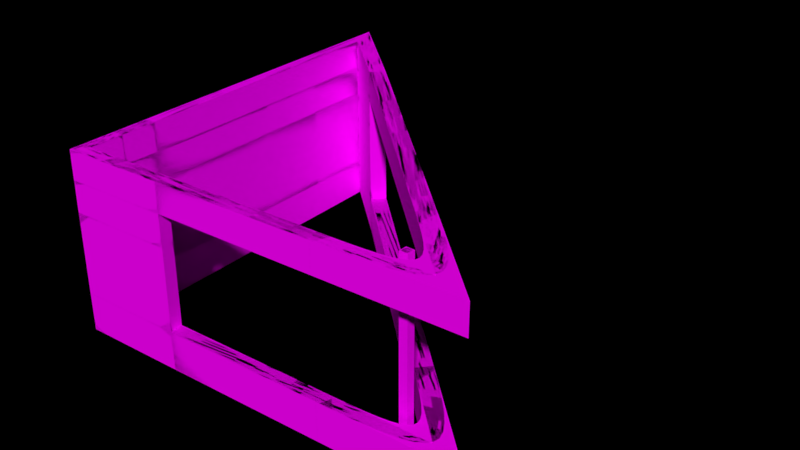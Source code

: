 # Source: diner2.blend  (saved by Blender 2.78.0; exported with 4.5.12 LTS)
import bpy
from mathutils import Matrix  # noqa: F401  (used for matrix-valued properties, if any)

bpy.ops.wm.read_factory_settings(use_empty=True)
scene = bpy.context.scene
scene.name = 'Scene'

# ---- collections
col_collection_1 = bpy.data.collections.new('Collection 1'); scene.collection.children.link(col_collection_1)
col_collection_1.hide_render = True
col_collection_1.hide_viewport = True
col_collection_2 = bpy.data.collections.new('Collection 2'); scene.collection.children.link(col_collection_2)

# ---- images (referenced by path relative to the original .blend; pixels are not part of the script)
import os
ASSET_DIR = os.environ.get("B2B_ASSET_DIR", "")  # directory of the original .blend (textures are referenced by path, not embedded)
HERE = os.path.dirname(os.path.abspath(__file__))  # packed textures are extracted next to this script under _unpacked/

def load_image(name, relpath, width, height, colorspace="sRGB"):
    """Load a texture the original file referenced (path relative to the .blend, or extracted next to this script)."""
    p = next((c for c in (os.path.join(HERE, relpath), os.path.join(ASSET_DIR, relpath)) if relpath and os.path.exists(c)), "")
    if p:
        img = bpy.data.images.load(p, check_existing=True)
        img.name = name
    else:  # same state as the original file: an image datablock whose file is absent (Cycles renders it pink)
        img = bpy.data.images.new(name, width, height)
        img.source = "FILE"
        img.filepath = "//" + (relpath or name)
    img.colorspace_settings.name = colorspace
    return img
img_test = load_image('test', 'normalmapTestBlender.png', 1024, 1024, 'sRGB')

# ---- materials (node trees are filled in below, after node groups)
mat_diffuse = bpy.data.materials.new('Diffuse')
mat_diffuse.alpha_threshold = 0.0
mat_diffuse.use_transparent_shadow = False
mat_diffuse.roughness = 0.5

# ---- node groups
ng_auto_smooth = bpy.data.node_groups.new('Auto Smooth', 'GeometryNodeTree')
_s = ng_auto_smooth.interface.new_socket(name='Geometry', in_out='OUTPUT', socket_type='NodeSocketGeometry')
_s = ng_auto_smooth.interface.new_socket(name='Geometry', in_out='INPUT', socket_type='NodeSocketGeometry')
_s = ng_auto_smooth.interface.new_socket(name='Angle', in_out='INPUT', socket_type='NodeSocketFloat')
_s.subtype = 'ANGLE'
_s.min_value = 0.0
_s.max_value = 3.142
ng_auto_smooth.is_modifier = True
_N = ng_auto_smooth.nodes; _L = ng_auto_smooth.links
n0 = _N.new('NodeGroupOutput'); n0.name = 'Group Output'; n0.location = (480, -100)
n1 = _N.new('NodeGroupInput'); n1.name = 'Group Input'; n1.location = (-420, -300)
n2 = _N.new('NodeGroupInput'); n2.name = 'Group Input.001'; n2.location = (-60, -100)
n3 = _N.new('GeometryNodeSetShadeSmooth'); n3.name = 'Set Shade Smooth'; n3.location = (120, -100)
n3.domain = 'EDGE'
n4 = _N.new('GeometryNodeSetShadeSmooth'); n4.name = 'Set Shade Smooth.001'; n4.location = (300, -100)
n5 = _N.new('GeometryNodeInputMeshEdgeAngle'); n5.name = 'Edge Angle'; n5.location = (-420, -220)
n6 = _N.new('GeometryNodeInputEdgeSmooth'); n6.name = 'Is Edge Smooth'; n6.location = (-60, -160)
n7 = _N.new('GeometryNodeInputShadeSmooth'); n7.name = 'Is Face Smooth'; n7.location = (-240, -340)
n8 = _N.new('FunctionNodeBooleanMath'); n8.name = 'Boolean Math'; n8.location = (-60, -220)
n9 = _N.new('FunctionNodeCompare'); n9.name = 'Compare'; n9.location = (-240, -180)
n9.operation = 'LESS_EQUAL'
_L.new(n5.outputs[0], n9.inputs[0])
_L.new(n4.outputs[0], n0.inputs[0])
_L.new(n1.outputs[1], n9.inputs[1])
_L.new(n9.outputs[0], n8.inputs[0])
_L.new(n7.outputs[0], n8.inputs[1])
_L.new(n2.outputs[0], n3.inputs[0])
_L.new(n6.outputs[0], n3.inputs[1])
_L.new(n3.outputs[0], n4.inputs[0])
_L.new(n8.outputs[0], n3.inputs[2])
n0.is_active_output = True

# ---- material node trees
mat_diffuse.use_nodes = True; mat_diffuse.node_tree.nodes.clear()
_N = mat_diffuse.node_tree.nodes; _L = mat_diffuse.node_tree.links
n0 = _N.new('ShaderNodeOutputMaterial'); n0.name = 'Material Output'; n0.location = (300, 300)
n1 = _N.new('ShaderNodeBsdfDiffuse'); n1.name = 'Diffuse BSDF'; n1.location = (10, 300)
n2 = _N.new('ShaderNodeTexImage'); n2.name = 'Image Texture'; n2.location = (-219, 359)
n2.width = 140
n2.image = img_test
_L.new(n1.outputs[0], n0.inputs[0])
_L.new(n2.outputs[0], n1.inputs[0])
n0.is_active_output = True

# ---- world
world_world = bpy.data.worlds.new('World'); scene.world = world_world
world_world.use_nodes = True; world_world.node_tree.nodes.clear()
_N = world_world.node_tree.nodes; _L = world_world.node_tree.links
n0 = _N.new('ShaderNodeOutputWorld'); n0.name = 'World Output'; n0.location = (300, 300)
n1 = _N.new('ShaderNodeBackground'); n1.name = 'Background'; n1.location = (110, 300)
n1.inputs[1].default_value = 0.0
n2 = _N.new('ShaderNodeCameraData'); n2.name = 'Camera Data'; n2.location = (-270, 300)
n3 = _N.new('ShaderNodeTexEnvironment'); n3.name = 'Environment Texture'; n3.location = (-80, 300)
n3.width = 140
_L.new(n1.outputs[0], n0.inputs[0])
_L.new(n3.outputs[0], n1.inputs[0])
_L.new(n2.outputs[0], n3.inputs[0])
n0.is_active_output = True
world_world.color = (0.05088, 0.05088, 0.05088)
world_world.use_sun_shadow = False
world_world.sun_shadow_jitter_overblur = 0.0
world_world.cycles.sampling_method = 'MANUAL'

# ---- meshes
me_plane_008 = bpy.data.meshes.new('Plane.008')
me_plane_008.from_pydata([(2.948, -1.151, 1.863), (-0.7969, -1.307, 1.863), (-1.003, 2.448, 1.863), (3.332, -1.273, 1.863), (-0.9053, -1.449, 1.863), (-1.139, 2.802, 1.863), (-0.2244, 1.764, 1.863), (-0.1022, 1.882, 1.863), (0.1848, -1.268, 1.863), (0.2043, -1.405, 1.863), (1.979, -1.192, 1.863), (2.339, -0.5914, 1.863), (2.354, -0.373, 1.863), (1.932, -1.332, 1.863), (2.336, -0.5923, 1.563), (-0.1045, 1.881, 1.563), (-0.9052, -1.45, 1.563), (2.351, -0.3737, 1.563), (3.33, -1.273, 1.563), (1.93, -1.332, 1.563), (1.976, -1.193, 1.563), (0.2018, -1.405, 1.563), (-1.139, 2.802, 1.563), (0.1818, -1.268, 1.563), (-0.2274, 1.763, 1.563), (2.945, -1.152, 1.563), (-0.7968, -1.308, 1.563), (-1.003, 2.447, 1.563), (2.948, -1.151, 0.0), (-0.7969, -1.307, 0.0), (-1.003, 2.448, 0.0), (3.332, -1.273, 1.164e-09), (-0.9053, -1.449, 0.0), (-1.139, 2.802, 0.0), (-0.2244, 1.764, 1.164e-09), (-0.1022, 1.882, 1.076e-09), (0.1848, -1.268, 1.164e-09), (0.2043, -1.405, 1.164e-09), (1.979, -1.192, 1.164e-09), (2.339, -0.5914, 1.164e-09), (2.354, -0.373, 1.164e-09), (1.932, -1.332, 1.164e-09), (2.336, -0.5923, 0.3975), (-0.1045, 1.881, 0.3975), (-0.9052, -1.45, 0.3975), (2.351, -0.3737, 0.3975), (3.33, -1.273, 0.3975), (1.93, -1.332, 0.3975), (1.976, -1.193, 0.3975), (0.2018, -1.405, 0.3975), (-1.139, 2.802, 0.3975), (0.1818, -1.268, 0.3975), (-0.2274, 1.763, 0.3975), (2.945, -1.152, 0.3975), (-0.7968, -1.308, 0.3975), (-1.003, 2.447, 0.3975), (2.532, -1.061, -0.009982), (2.532, -1.061, 1.882), (2.532, -0.9771, -0.009982), (2.532, -0.9771, 1.882), (2.616, -1.061, -0.009982), (2.616, -1.061, 1.882), (2.616, -0.9771, -0.009982), (2.616, -0.9771, 1.882), (-0.2293, 1.763, 1.242), (0.2034, -1.405, 1.242), (-1.139, 2.801, 1.242), (-0.7968, -1.309, 1.242), (-1.003, 2.446, 1.242), (-0.106, 1.88, 1.242), (-0.9052, -1.451, 1.242), (0.1837, -1.268, 1.242), (-0.8165, -0.9486, 1.863), (-0.8374, -0.5691, 0.0), (-0.8374, -0.5691, 1.863), (-0.954, -0.5626, 1.863), (-0.9539, -0.5633, 1.563), (-0.8373, -0.5699, 1.563), (-0.9322, -0.9595, 1.563), (-0.954, -0.5626, 0.0), (-0.9539, -0.5633, 0.3975), (-0.8373, -0.5699, 0.3975), (-0.8165, -0.9486, 0.0), (-0.9539, -0.5637, 1.242), (-0.8373, -0.5705, 1.242), (-0.9322, -0.9588, 1.863), (-0.8165, -0.9494, 1.563), (-0.9322, -0.9588, 0.0), (-0.8165, -0.9494, 0.3975), (-0.8165, -0.9499, 1.242), (-0.9322, -0.9595, 0.3975), (-0.9322, -0.96, 1.242)], [], [(6, 7, 5, 2), (64, 68, 55, 52), (10, 13, 3, 0), (86, 72, 1, 26), (11, 12, 7, 6), (1, 4, 9, 8), (0, 3, 12, 11), (8, 9, 13, 10), (24, 14, 11, 6), (17, 15, 7, 12), (25, 20, 10, 0), (14, 25, 0, 11), (89, 86, 26, 67), (18, 17, 12, 3), (27, 24, 6, 2), (20, 23, 8, 10), (19, 18, 3, 13), (51, 71, 65, 49), (21, 19, 13, 9), (23, 26, 1, 8), (15, 22, 5, 7), (16, 21, 9, 4), (70, 65, 21, 16), (71, 67, 26, 23), (69, 66, 22, 15), (82, 29, 32, 87), (91, 90, 44, 70), (17, 14, 24, 15), (18, 25, 14, 17), (82, 88, 54, 29), (68, 64, 24, 27), (19, 20, 25, 18), (21, 23, 20, 19), (65, 71, 23, 21), (34, 30, 33, 35), (38, 28, 31, 41), (39, 34, 35, 40), (29, 36, 37, 32), (28, 39, 40, 31), (36, 38, 41, 37), (52, 34, 39, 42), (45, 40, 35, 43), (53, 28, 38, 48), (42, 39, 28, 53), (46, 31, 40, 45), (55, 30, 34, 52), (48, 38, 36, 51), (47, 41, 31, 46), (90, 87, 32, 44), (49, 37, 41, 47), (51, 36, 29, 54), (43, 35, 33, 50), (44, 32, 37, 49), (66, 69, 43, 50), (88, 89, 67, 54), (43, 69, 64, 52), (91, 70, 16, 78), (45, 43, 52, 42), (46, 45, 42, 53), (78, 16, 4, 85), (67, 71, 51, 54), (47, 46, 53, 48), (49, 47, 48, 51), (56, 57, 59, 58), (58, 59, 63, 62), (62, 63, 61, 60), (60, 61, 57, 56), (58, 62, 60, 56), (63, 59, 57, 61), (15, 24, 64, 69), (85, 4, 1, 72), (65, 70, 44, 49), (79, 73, 81, 80), (5, 75, 74, 2), (22, 76, 75, 5), (66, 83, 76, 22), (55, 68, 84, 81), (50, 33, 79, 80), (30, 55, 81, 73), (66, 50, 80, 83), (30, 73, 79, 33), (68, 27, 77, 84), (27, 2, 74, 77), (75, 85, 72, 74), (76, 78, 85, 75), (83, 91, 78, 76), (90, 88, 82, 87), (83, 84, 89, 91), (91, 89, 88, 90), (80, 81, 84, 83), (73, 82, 87, 79), (84, 77, 86, 89), (77, 74, 72, 86)])
me_plane_008.polygons.foreach_set('use_smooth', [True] * 93)
_k = {(0, 10): 1.0, (2, 6): 1.0, (3, 13): 1.0, (5, 7): 1.0, (2, 5): 1.0, (1, 4): 1.0, (6, 7): 1.0, (6, 11): 1.0, (7, 12): 1.0, (8, 9): 1.0, (1, 72): 1.0, (4, 85): 1.0, (1, 8): 1.0, (4, 9): 1.0, (0, 11): 1.0, (3, 12): 1.0, (8, 10): 1.0, (9, 13): 1.0, (7, 15): 1.0, (8, 23): 1.0, (4, 16): 1.0, (15, 24): 1.0, (15, 17): 1.0, (18, 19): 1.0, (17, 18): 1.0, (15, 22): 1.0, (16, 21): 1.0, (15, 69): 1.0, (19, 21): 1.0, (16, 70): 1.0, (22, 76): 1.0, (9, 21): 1.0, (5, 22): 1.0, (14, 25): 1.0, (20, 25): 1.0, (14, 24): 1.0, (20, 23): 1.0, (23, 26): 1.0, (21, 23): 1.0, (26, 86): 1.0, (23, 71): 1.0, (6, 24): 1.0, (24, 27): 1.0, (1, 26): 1.0, (2, 27): 1.0, (28, 38): 1.0, (30, 34): 1.0, (31, 41): 1.0, (33, 35): 1.0, (30, 33): 1.0, (29, 32): 1.0, (34, 35): 1.0, (34, 39): 1.0, (35, 40): 1.0, (36, 37): 1.0, (29, 82): 1.0, (32, 87): 1.0, (29, 36): 1.0, (32, 37): 1.0, (28, 39): 1.0, (31, 40): 1.0, (36, 38): 1.0, (37, 41): 1.0, (35, 43): 1.0, (36, 51): 1.0, (32, 44): 1.0, (49, 65): 1.0, (50, 66): 1.0, (43, 52): 1.0, (52, 64): 1.0, (54, 67): 1.0, (55, 68): 1.0, (43, 45): 1.0, (46, 47): 1.0, (45, 46): 1.0, (43, 50): 1.0, (44, 49): 1.0, (47, 49): 1.0, (50, 80): 1.0, (37, 49): 1.0, (33, 50): 1.0, (42, 53): 1.0, (48, 53): 1.0, (42, 52): 1.0, (48, 51): 1.0, (51, 54): 1.0, (49, 51): 1.0, (54, 88): 1.0, (34, 52): 1.0, (52, 55): 1.0, (29, 54): 1.0, (30, 55): 1.0, (56, 58): 1.0, (57, 59): 1.0, (58, 62): 1.0, (59, 63): 1.0, (60, 62): 1.0, (61, 63): 1.0, (56, 60): 1.0, (57, 61): 1.0, (24, 64): 1.0, (66, 69): 1.0, (66, 83): 1.0, (21, 65): 1.0, (22, 66): 1.0, (26, 67): 1.0, (67, 89): 1.0, (27, 68): 1.0, (64, 68): 1.0, (43, 69): 1.0, (65, 71): 1.0, (44, 70): 1.0, (64, 69): 1.0, (51, 71): 1.0, (67, 71): 1.0, (65, 70): 1.0, (75, 76): 1.0, (74, 77): 1.0, (30, 73): 1.0, (76, 83): 1.0, (79, 80): 1.0, (77, 84): 1.0, (80, 83): 1.0, (73, 79): 1.0, (2, 74): 1.0, (81, 84): 1.0, (5, 75): 1.0, (76, 78): 1.0, (27, 77): 1.0, (74, 75): 1.0, (33, 79): 1.0, (80, 81): 1.0, (55, 81): 1.0, (73, 81): 1.0, (83, 91): 1.0, (68, 84): 1.0, (73, 82): 1.0, (72, 85): 1.0, (87, 90): 1.0, (78, 91): 1.0, (82, 88): 1.0, (78, 85): 1.0, (16, 78): 1.0, (90, 91): 1.0, (72, 74): 1.0, (82, 87): 1.0, (75, 85): 1.0, (77, 86): 1.0, (86, 89): 1.0, (79, 87): 1.0, (83, 84): 1.0, (72, 86): 1.0, (84, 89): 1.0, (44, 90): 1.0, (88, 89): 1.0, (70, 91): 1.0, (89, 91): 1.0, (88, 90): 1.0}
me_plane_008.attributes.new('crease_edge', 'FLOAT', 'EDGE').data.foreach_set('value', [_k.get((min(e.vertices), max(e.vertices)), 0.0) for e in me_plane_008.edges])
_uv = me_plane_008.uv_layers.new(name='UVMap')
_uv.uv.foreach_set('vector', [0.454, 0.01701, 0.4419, 0.0002728, 0.5854, 0.0002677, 0.5524, 0.01701, 0.4542, 0.07856, 0.5527, 0.07859, 0.5525, 0.1833, 0.454, 0.1832, 0.8005, 0.2438, 0.7953, 0.2303, 0.9314, 0.2303, 0.8946, 0.2438, 0.1049, 0.8829, 0.105, 0.916, 0.01363, 0.916, 0.01358, 0.8829, 0.1161, 0.01702, 0.1293, 0.0002863, 0.4419, 0.0002728, 0.454, 0.01701, 0.5292, 0.2438, 0.5176, 0.2303, 0.6275, 0.2303, 0.6261, 0.2438, 0.03575, 0.01703, 0.0002677, 0.0002916, 0.1293, 0.0002863, 0.1161, 0.01702, 0.6261, 0.2438, 0.6275, 0.2303, 0.7953, 0.2303, 0.8005, 0.2438, 0.4541, 0.0501, 0.1162, 0.05012, 0.1161, 0.01702, 0.454, 0.01701, 0.1295, 0.6716, 0.442, 0.6716, 0.4419, 0.7069, 0.1293, 0.7069, 0.8943, 0.2769, 0.8002, 0.2769, 0.8005, 0.2438, 0.8946, 0.2438, 0.1162, 0.05012, 0.03591, 0.05012, 0.03575, 0.01703, 0.1161, 0.01702, 0.1049, 0.8545, 0.1049, 0.8829, 0.01358, 0.8829, 0.01356, 0.8544, 0.0004025, 0.6716, 0.1295, 0.6716, 0.1293, 0.7069, 0.0002693, 0.7069, 0.5526, 0.0501, 0.4541, 0.0501, 0.454, 0.01701, 0.5524, 0.01701, 0.8002, 0.2769, 0.6258, 0.2769, 0.6261, 0.2438, 0.8005, 0.2438, 0.6924, 0.8899, 0.8285, 0.8899, 0.8287, 0.9252, 0.6927, 0.9252, 0.008317, 0.3496, 0.008331, 0.3974, 0.0005027, 0.3974, 0.0004907, 0.3496, 0.5246, 0.8899, 0.6924, 0.8899, 0.6927, 0.9252, 0.5248, 0.9252, 0.6258, 0.2769, 0.5289, 0.2769, 0.5292, 0.2438, 0.6261, 0.2438, 0.442, 0.6716, 0.5855, 0.6716, 0.5854, 0.7069, 0.4419, 0.7069, 0.4148, 0.8899, 0.5246, 0.8899, 0.5248, 0.9252, 0.415, 0.9252, 0.4146, 0.8614, 0.5247, 0.8614, 0.5246, 0.8899, 0.4148, 0.8899, 0.6259, 0.3054, 0.5287, 0.3054, 0.5289, 0.2769, 0.6258, 0.2769, 0.4421, 0.6432, 0.5856, 0.6432, 0.5855, 0.6716, 0.442, 0.6716, 0.6223, 0.4691, 0.531, 0.469, 0.5176, 0.4573, 0.6211, 0.4573, 0.6894, 0.06404, 0.6894, 0.1687, 0.586, 0.1687, 0.5859, 0.06404, 0.1801, 0.3145, 0.1878, 0.3242, -0.009274, 0.3241, -0.008647, 0.3145, 0.2554, 0.3145, 0.2347, 0.3242, 0.1878, 0.3242, 0.1801, 0.3145, 0.1051, 0.7075, 0.105, 0.7498, 0.01364, 0.7498, 0.01373, 0.7075, 0.5527, 0.07859, 0.4542, 0.07856, 0.4541, 0.0501, 0.5526, 0.0501, 0.08944, 0.3418, 0.0924, 0.334, 0.1473, 0.334, 0.1688, 0.3418, -0.008468, 0.3418, -0.009274, 0.334, 0.0924, 0.334, 0.08944, 0.3418, 0.0005027, 0.3974, 0.008331, 0.3974, 0.008317, 0.4156, 0.0004907, 0.4156, 0.4541, 0.929, 0.5526, 0.9291, 0.5854, 0.9459, 0.442, 0.9457, 0.8004, 0.4745, 0.8946, 0.4751, 0.9315, 0.4887, 0.7953, 0.488, 0.1162, 0.9285, 0.4541, 0.929, 0.442, 0.9457, 0.1294, 0.9452, 0.5292, 0.4751, 0.6261, 0.4749, 0.6274, 0.4884, 0.5176, 0.4887, 0.03572, 0.9291, 0.1162, 0.9285, 0.1294, 0.9452, 0.0002677, 0.9459, 0.6261, 0.4749, 0.8004, 0.4745, 0.7953, 0.488, 0.6274, 0.4884, 0.454, 0.1832, 0.4538, 0.2255, 0.1159, 0.2251, 0.1161, 0.1828, 0.1295, 0.5385, 0.1293, 0.494, 0.4419, 0.494, 0.442, 0.5385, 0.8944, 0.4096, 0.8948, 0.4568, 0.8006, 0.4521, 0.8003, 0.4098, 0.1161, 0.1828, 0.1159, 0.2251, 0.03555, 0.2298, 0.03576, 0.1827, 0.0004009, 0.5385, 0.0002677, 0.4892, 0.1293, 0.494, 0.1295, 0.5385, 0.5525, 0.1833, 0.5523, 0.2256, 0.4538, 0.2255, 0.454, 0.1832, 0.8003, 0.4098, 0.8006, 0.4521, 0.6263, 0.4523, 0.6259, 0.41, 0.6924, 0.7568, 0.6927, 0.7123, 0.8287, 0.7075, 0.8285, 0.7568, 0.6894, 0.1687, 0.6894, 0.2132, 0.586, 0.2132, 0.586, 0.1687, 0.5246, 0.7568, 0.5248, 0.7123, 0.6927, 0.7123, 0.6924, 0.7568, 0.6259, 0.41, 0.6263, 0.4523, 0.5293, 0.4524, 0.529, 0.4101, 0.442, 0.5385, 0.4419, 0.494, 0.5854, 0.494, 0.5855, 0.5385, 0.4148, 0.7568, 0.415, 0.7123, 0.5248, 0.7123, 0.5246, 0.7568, 0.5856, 0.6432, 0.4421, 0.6432, 0.442, 0.5385, 0.5855, 0.5385, 0.105, 0.7498, 0.1049, 0.8545, 0.01356, 0.8544, 0.01364, 0.7498, 0.0004458, 0.3496, 0.0003675, 0.3974, -0.009274, 0.3974, -0.009174, 0.3496, 0.6894, 0.06404, 0.5859, 0.06404, 0.586, 0.03556, 0.6894, 0.03556, 0.1801, 0.3339, -0.008652, 0.3338, -0.009274, 0.3242, 0.1878, 0.3242, 0.2554, 0.3339, 0.1801, 0.3339, 0.1878, 0.3242, 0.2347, 0.3242, 0.6894, 0.03556, 0.586, 0.03556, 0.586, 0.0002677, 0.6894, 0.0002677, 0.5287, 0.3054, 0.6259, 0.3054, 0.6259, 0.41, 0.529, 0.4101, 0.08944, 0.3418, 0.1688, 0.3418, 0.1473, 0.3496, 0.0924, 0.3496, -0.008468, 0.3418, 0.08944, 0.3418, 0.0924, 0.3496, -0.009274, 0.3496, 0.0, 0.0, 0.0, 0.0, 0.0, 0.0, 0.0, 0.0, 0.0, 0.0, 0.0, 0.0, 0.0, 0.0, 0.0, 0.0, 0.0, 0.0, 0.0, 0.0, 0.0, 0.0, 0.0, 0.0, 0.0, 0.0, 0.0, 0.0, 0.0, 0.0, 0.0, 0.0, 0.0, 0.0, 0.0, 0.0, 0.0, 0.0, 0.0, 0.0, 0.0, 0.0, 0.0, 0.0, 0.0, 0.0, 0.0, 0.0, 0.0004459, 0.4156, -0.009174, 0.4156, -0.009274, 0.3974, 0.0003675, 0.3974, 0.1037, 0.9278, 0.0002677, 0.9277, 0.01363, 0.916, 0.105, 0.916, 0.5247, 0.8614, 0.4146, 0.8614, 0.4148, 0.7568, 0.5246, 0.7568, 0.3645, 0.9837, 0.3654, 0.9589, 0.4496, 0.9618, 0.4487, 0.9865, 0.414, 0.9279, 0.2071, 0.9278, 0.1963, 0.9161, 0.379, 0.9162, 0.9997, 0.03556, 0.7928, 0.03556, 0.7929, 0.0002677, 0.9997, 0.0002677, 0.9996, 0.06404, 0.7928, 0.06404, 0.7928, 0.03556, 0.9997, 0.03556, 0.379, 0.7499, 0.3789, 0.8546, 0.1962, 0.8545, 0.1963, 0.7499, 0.9997, 0.1687, 0.9997, 0.2132, 0.7929, 0.2132, 0.7928, 0.1687, 0.3791, 0.7076, 0.379, 0.7499, 0.1963, 0.7499, 0.1964, 0.7076, 0.9996, 0.06404, 0.9997, 0.1687, 0.7928, 0.1687, 0.7928, 0.06404, 0.8964, 0.4692, 0.7137, 0.4691, 0.7245, 0.4574, 0.9314, 0.4574, 0.3789, 0.8546, 0.3789, 0.8831, 0.1963, 0.883, 0.1962, 0.8545, 0.3789, 0.8831, 0.379, 0.9162, 0.1963, 0.9161, 0.1963, 0.883, 0.2071, 0.9278, 0.1037, 0.9278, 0.105, 0.916, 0.1963, 0.9161, 0.7928, 0.03556, 0.6894, 0.03556, 0.6894, 0.0002677, 0.7929, 0.0002677, 0.7928, 0.06404, 0.6894, 0.06404, 0.6894, 0.03556, 0.7928, 0.03556, 0.8893, 0.9662, 0.8865, 0.9417, 0.9703, 0.9325, 0.973, 0.9569, 0.6276, 0.9925, 0.6284, 0.9678, 0.7087, 0.9615, 0.7114, 0.9859, 0.7114, 0.9859, 0.7087, 0.9615, 0.8865, 0.9417, 0.8893, 0.9662, 0.4487, 0.9865, 0.4496, 0.9618, 0.6284, 0.9678, 0.6276, 0.9925, 0.7137, 0.4691, 0.6223, 0.4691, 0.6211, 0.4573, 0.7245, 0.4574, 0.1962, 0.8545, 0.1963, 0.883, 0.1049, 0.8829, 0.1049, 0.8545, 0.1963, 0.883, 0.1963, 0.9161, 0.105, 0.916, 0.1049, 0.8829])
_ca = me_plane_008.color_attributes.new('Col', 'BYTE_COLOR', 'CORNER')
_ca.data.foreach_set('color', [1.0, 1.0, 1.0, 1.0, 1.0, 1.0, 1.0, 1.0, 1.0, 1.0, 1.0, 1.0, 1.0, 1.0, 1.0, 1.0, 1.0, 1.0, 1.0, 1.0, 1.0, 1.0, 1.0, 1.0, 1.0, 1.0, 1.0, 1.0, 1.0, 1.0, 1.0, 1.0, 1.0, 1.0, 1.0, 1.0, 1.0, 1.0, 1.0, 1.0, 1.0, 1.0, 1.0, 1.0, 1.0, 1.0, 1.0, 1.0, 1.0, 1.0, 1.0, 1.0, 1.0, 1.0, 1.0, 1.0, 1.0, 1.0, 1.0, 1.0, 1.0, 1.0, 1.0, 1.0, 1.0, 1.0, 1.0, 1.0, 1.0, 1.0, 1.0, 1.0, 1.0, 1.0, 1.0, 1.0, 1.0, 1.0, 1.0, 1.0, 1.0, 1.0, 1.0, 1.0, 1.0, 1.0, 1.0, 1.0, 1.0, 1.0, 1.0, 1.0, 1.0, 1.0, 1.0, 1.0, 1.0, 1.0, 1.0, 1.0, 1.0, 1.0, 1.0, 1.0, 1.0, 1.0, 1.0, 1.0, 1.0, 1.0, 1.0, 1.0, 1.0, 1.0, 1.0, 1.0, 1.0, 1.0, 1.0, 1.0, 1.0, 1.0, 1.0, 1.0, 1.0, 1.0, 1.0, 1.0, 1.0, 1.0, 1.0, 1.0, 1.0, 1.0, 1.0, 1.0, 1.0, 1.0, 1.0, 1.0, 1.0, 1.0, 1.0, 1.0, 1.0, 1.0, 1.0, 1.0, 1.0, 1.0, 1.0, 1.0, 1.0, 1.0, 1.0, 1.0, 1.0, 1.0, 1.0, 1.0, 1.0, 1.0, 1.0, 1.0, 1.0, 1.0, 1.0, 1.0, 1.0, 1.0, 1.0, 1.0, 1.0, 1.0, 1.0, 1.0, 1.0, 1.0, 1.0, 1.0, 1.0, 1.0, 1.0, 1.0, 1.0, 1.0, 1.0, 1.0, 1.0, 1.0, 1.0, 1.0, 1.0, 1.0, 1.0, 1.0, 1.0, 1.0, 1.0, 1.0, 1.0, 1.0, 1.0, 1.0, 1.0, 1.0, 1.0, 1.0, 1.0, 1.0, 1.0, 1.0, 1.0, 1.0, 1.0, 1.0, 1.0, 1.0, 1.0, 1.0, 1.0, 1.0, 1.0, 1.0, 1.0, 1.0, 1.0, 1.0, 1.0, 1.0, 1.0, 1.0, 1.0, 1.0, 1.0, 1.0, 1.0, 1.0, 1.0, 1.0, 1.0, 1.0, 1.0, 1.0, 1.0, 1.0, 1.0, 1.0, 1.0, 1.0, 1.0, 1.0, 1.0, 1.0, 1.0, 1.0, 1.0, 1.0, 1.0, 1.0, 1.0, 1.0, 1.0, 1.0, 1.0, 1.0, 1.0, 1.0, 1.0, 1.0, 1.0, 1.0, 1.0, 1.0, 1.0, 1.0, 1.0, 1.0, 1.0, 1.0, 1.0, 1.0, 1.0, 1.0, 1.0, 1.0, 1.0, 1.0, 1.0, 1.0, 1.0, 1.0, 1.0, 1.0, 1.0, 1.0, 1.0, 1.0, 1.0, 1.0, 1.0, 1.0, 1.0, 1.0, 1.0, 1.0, 1.0, 1.0, 1.0, 1.0, 1.0, 1.0, 1.0, 1.0, 1.0, 1.0, 1.0, 1.0, 1.0, 1.0, 1.0, 1.0, 1.0, 1.0, 1.0, 1.0, 1.0, 1.0, 1.0, 1.0, 1.0, 1.0, 1.0, 1.0, 1.0, 1.0, 1.0, 1.0, 1.0, 1.0, 1.0, 1.0, 1.0, 1.0, 1.0, 1.0, 1.0, 1.0, 1.0, 1.0, 1.0, 1.0, 1.0, 1.0, 1.0, 1.0, 1.0, 1.0, 1.0, 1.0, 1.0, 1.0, 1.0, 1.0, 1.0, 1.0, 1.0, 1.0, 1.0, 1.0, 1.0, 1.0, 1.0, 1.0, 1.0, 1.0, 1.0, 1.0, 1.0, 1.0, 1.0, 1.0, 1.0, 1.0, 1.0, 1.0, 1.0, 1.0, 1.0, 1.0, 1.0, 1.0, 1.0, 1.0, 1.0, 1.0, 1.0, 1.0, 1.0, 1.0, 1.0, 1.0, 1.0, 1.0, 1.0, 1.0, 1.0, 1.0, 1.0, 1.0, 1.0, 1.0, 1.0, 1.0, 1.0, 1.0, 1.0, 1.0, 1.0, 1.0, 1.0, 1.0, 1.0, 1.0, 1.0, 1.0, 1.0, 1.0, 1.0, 1.0, 1.0, 1.0, 1.0, 1.0, 1.0, 1.0, 1.0, 1.0, 1.0, 1.0, 1.0, 1.0, 1.0, 1.0, 1.0, 1.0, 1.0, 1.0, 1.0, 1.0, 1.0, 1.0, 1.0, 1.0, 1.0, 1.0, 1.0, 1.0, 1.0, 1.0, 1.0, 1.0, 1.0, 1.0, 1.0, 1.0, 1.0, 1.0, 1.0, 1.0, 1.0, 1.0, 1.0, 1.0, 1.0, 1.0, 1.0, 1.0, 1.0, 1.0, 1.0, 1.0, 1.0, 1.0, 1.0, 1.0, 1.0, 1.0, 1.0, 1.0, 1.0, 1.0, 1.0, 1.0, 1.0, 1.0, 1.0, 1.0, 1.0, 1.0, 1.0, 1.0, 1.0, 1.0, 1.0, 1.0, 1.0, 1.0, 1.0, 1.0, 1.0, 1.0, 1.0, 1.0, 1.0, 1.0, 1.0, 1.0, 1.0, 1.0, 1.0, 1.0, 1.0, 1.0, 1.0, 1.0, 1.0, 1.0, 1.0, 1.0, 1.0, 1.0, 1.0, 1.0, 1.0, 1.0, 1.0, 1.0, 1.0, 1.0, 1.0, 1.0, 1.0, 1.0, 1.0, 1.0, 1.0, 1.0, 1.0, 1.0, 1.0, 1.0, 1.0, 1.0, 1.0, 1.0, 1.0, 1.0, 1.0, 1.0, 1.0, 1.0, 1.0, 1.0, 1.0, 1.0, 1.0, 1.0, 1.0, 1.0, 1.0, 1.0, 1.0, 1.0, 1.0, 1.0, 1.0, 1.0, 1.0, 1.0, 1.0, 1.0, 1.0, 1.0, 1.0, 1.0, 1.0, 1.0, 1.0, 1.0, 1.0, 1.0, 1.0, 1.0, 1.0, 1.0, 1.0, 1.0, 1.0, 1.0, 1.0, 1.0, 1.0, 1.0, 1.0, 1.0, 1.0, 1.0, 1.0, 1.0, 1.0, 1.0, 1.0, 1.0, 1.0, 1.0, 1.0, 1.0, 1.0, 1.0, 1.0, 1.0, 1.0, 1.0, 1.0, 1.0, 1.0, 1.0, 1.0, 1.0, 1.0, 1.0, 1.0, 1.0, 1.0, 1.0, 1.0, 1.0, 1.0, 1.0, 1.0, 1.0, 1.0, 1.0, 1.0, 1.0, 1.0, 1.0, 1.0, 1.0, 1.0, 1.0, 1.0, 1.0, 1.0, 1.0, 1.0, 1.0, 1.0, 1.0, 1.0, 1.0, 1.0, 1.0, 1.0, 1.0, 1.0, 1.0, 1.0, 1.0, 1.0, 1.0, 1.0, 1.0, 1.0, 1.0, 1.0, 1.0, 1.0, 1.0, 1.0, 1.0, 1.0, 1.0, 1.0, 1.0, 1.0, 1.0, 1.0, 1.0, 1.0, 1.0, 1.0, 1.0, 1.0, 1.0, 1.0, 1.0, 1.0, 1.0, 1.0, 1.0, 1.0, 1.0, 1.0, 1.0, 1.0, 1.0, 1.0, 1.0, 1.0, 1.0, 1.0, 1.0, 1.0, 1.0, 1.0, 1.0, 1.0, 1.0, 1.0, 1.0, 1.0, 1.0, 1.0, 1.0, 1.0, 1.0, 1.0, 1.0, 1.0, 1.0, 1.0, 1.0, 1.0, 1.0, 1.0, 1.0, 1.0, 1.0, 1.0, 1.0, 1.0, 1.0, 1.0, 1.0, 1.0, 1.0, 1.0, 1.0, 1.0, 1.0, 1.0, 1.0, 1.0, 1.0, 1.0, 1.0, 1.0, 1.0, 1.0, 1.0, 1.0, 1.0, 1.0, 1.0, 1.0, 1.0, 1.0, 1.0, 1.0, 1.0, 1.0, 1.0, 1.0, 1.0, 1.0, 1.0, 1.0, 1.0, 1.0, 1.0, 1.0, 1.0, 1.0, 1.0, 1.0, 1.0, 1.0, 1.0, 1.0, 1.0, 1.0, 1.0, 1.0, 1.0, 1.0, 1.0, 1.0, 1.0, 1.0, 1.0, 1.0, 1.0, 1.0, 1.0, 1.0, 1.0, 1.0, 1.0, 1.0, 1.0, 1.0, 1.0, 1.0, 1.0, 1.0, 1.0, 1.0, 1.0, 1.0, 1.0, 1.0, 1.0, 1.0, 1.0, 1.0, 1.0, 1.0, 1.0, 1.0, 1.0, 1.0, 1.0, 1.0, 1.0, 1.0, 1.0, 1.0, 1.0, 1.0, 1.0, 1.0, 1.0, 1.0, 1.0, 1.0, 1.0, 1.0, 1.0, 1.0, 1.0, 1.0, 1.0, 1.0, 1.0, 1.0, 1.0, 1.0, 1.0, 1.0, 1.0, 1.0, 1.0, 1.0, 1.0, 1.0, 1.0, 1.0, 1.0, 1.0, 1.0, 1.0, 1.0, 1.0, 1.0, 1.0, 1.0, 1.0, 1.0, 1.0, 1.0, 1.0, 1.0, 1.0, 1.0, 1.0, 1.0, 1.0, 1.0, 1.0, 1.0, 1.0, 1.0, 1.0, 1.0, 1.0, 1.0, 1.0, 1.0, 1.0, 1.0, 1.0, 1.0, 1.0, 1.0, 1.0, 1.0, 1.0, 1.0, 1.0, 1.0, 1.0, 1.0, 1.0, 1.0, 1.0, 1.0, 1.0, 1.0, 1.0, 1.0, 1.0, 1.0, 1.0, 1.0, 1.0, 1.0, 1.0, 1.0, 1.0, 1.0, 1.0, 1.0, 1.0, 1.0, 1.0, 1.0, 1.0, 1.0, 1.0, 1.0, 1.0, 1.0, 1.0, 1.0, 1.0, 1.0, 1.0, 1.0, 1.0, 1.0, 1.0, 1.0, 1.0, 1.0, 1.0, 1.0, 1.0, 1.0, 1.0, 1.0, 1.0, 1.0, 1.0, 1.0, 1.0, 1.0, 1.0, 1.0, 1.0, 1.0, 1.0, 1.0, 1.0, 1.0, 1.0, 1.0, 1.0, 1.0, 1.0, 1.0, 1.0, 1.0, 1.0, 1.0, 1.0, 1.0, 1.0, 1.0, 1.0, 1.0, 1.0, 1.0, 1.0, 1.0, 1.0, 1.0, 1.0, 1.0, 1.0, 1.0, 1.0, 1.0, 1.0, 1.0, 1.0, 1.0, 1.0, 1.0, 1.0, 1.0, 1.0, 1.0, 1.0, 1.0, 1.0, 1.0, 1.0, 1.0, 1.0, 1.0, 1.0, 1.0, 1.0, 1.0, 1.0, 1.0, 1.0, 1.0, 1.0, 1.0, 1.0, 1.0, 1.0, 1.0, 1.0, 1.0, 1.0, 1.0, 1.0, 1.0, 1.0, 1.0, 1.0, 1.0, 1.0, 1.0, 1.0, 1.0, 1.0, 1.0, 1.0, 1.0, 1.0, 1.0, 1.0, 1.0, 1.0, 1.0, 1.0, 1.0, 1.0, 1.0, 1.0, 1.0, 1.0, 1.0, 1.0, 1.0, 1.0, 1.0, 1.0, 1.0, 1.0, 1.0, 1.0, 1.0, 1.0, 1.0, 1.0, 1.0, 1.0, 1.0, 1.0, 1.0, 1.0, 1.0, 1.0, 1.0, 1.0, 1.0, 1.0, 1.0, 1.0, 1.0, 1.0, 1.0, 1.0, 1.0, 1.0, 1.0, 1.0, 1.0, 1.0, 1.0, 1.0, 1.0, 1.0, 1.0, 1.0, 1.0, 1.0, 1.0, 1.0, 1.0, 1.0, 1.0, 1.0, 1.0, 1.0, 1.0, 1.0, 1.0, 1.0, 1.0, 1.0, 1.0, 1.0, 1.0, 1.0, 1.0, 1.0, 1.0, 1.0, 1.0, 1.0, 1.0, 1.0, 1.0, 1.0, 1.0, 1.0, 1.0, 1.0, 1.0, 1.0, 1.0, 1.0, 1.0, 1.0, 1.0, 1.0, 1.0, 1.0, 1.0, 1.0, 1.0, 1.0, 1.0, 1.0, 1.0, 1.0, 1.0, 1.0, 1.0, 1.0, 1.0, 1.0, 1.0, 1.0, 1.0, 1.0, 1.0, 1.0, 1.0, 1.0, 1.0, 1.0, 1.0, 1.0, 1.0, 1.0, 1.0, 1.0, 1.0, 1.0, 1.0, 1.0, 1.0, 1.0, 1.0, 1.0, 1.0, 1.0, 1.0, 1.0, 1.0, 1.0, 1.0, 1.0, 1.0, 1.0, 1.0, 1.0, 1.0, 1.0, 1.0, 1.0, 1.0, 1.0, 1.0, 1.0, 1.0, 1.0, 1.0, 1.0, 1.0, 1.0, 1.0, 1.0, 1.0, 1.0, 1.0, 1.0, 1.0, 1.0, 1.0, 1.0, 1.0, 1.0, 1.0, 1.0, 1.0, 1.0, 1.0, 1.0, 1.0, 1.0, 1.0, 1.0, 1.0, 1.0, 1.0, 1.0, 1.0, 1.0, 1.0, 1.0, 1.0, 1.0, 1.0, 1.0, 1.0, 1.0, 1.0, 1.0, 1.0, 1.0, 1.0, 1.0, 1.0, 1.0, 1.0, 1.0, 1.0, 1.0, 1.0, 1.0, 1.0, 1.0, 1.0, 1.0, 1.0, 1.0, 1.0, 1.0, 1.0, 1.0, 1.0, 1.0, 1.0, 1.0, 1.0, 1.0, 1.0, 1.0, 1.0, 1.0, 1.0, 1.0, 1.0, 1.0, 1.0, 1.0, 1.0, 1.0, 1.0, 1.0, 1.0, 1.0, 1.0, 1.0, 1.0, 1.0, 1.0, 1.0, 1.0, 1.0, 1.0, 1.0, 1.0, 1.0, 1.0, 1.0, 1.0, 1.0, 1.0, 1.0, 1.0, 1.0, 1.0, 1.0, 1.0, 1.0, 1.0, 1.0, 1.0, 1.0, 1.0, 1.0, 1.0, 1.0, 1.0, 1.0, 1.0, 1.0, 1.0, 1.0, 1.0, 1.0, 1.0, 1.0, 1.0, 1.0, 1.0, 1.0, 1.0, 1.0, 1.0, 1.0, 1.0, 1.0, 1.0, 1.0, 1.0, 1.0, 1.0, 1.0, 1.0, 1.0, 1.0, 1.0, 1.0, 1.0, 1.0, 1.0, 1.0, 1.0, 1.0, 1.0, 1.0, 1.0, 1.0, 1.0, 1.0, 1.0, 1.0, 1.0, 1.0, 1.0, 1.0, 1.0, 1.0, 1.0, 1.0, 1.0, 1.0, 1.0, 1.0, 1.0, 1.0, 1.0, 1.0, 1.0, 1.0, 1.0, 1.0, 1.0, 1.0, 1.0, 1.0, 1.0, 1.0, 1.0, 1.0, 1.0, 1.0, 1.0, 1.0, 1.0, 1.0, 1.0, 1.0, 1.0, 1.0, 1.0, 1.0, 1.0, 1.0, 1.0, 1.0, 1.0, 1.0, 1.0, 1.0, 1.0, 1.0, 1.0, 1.0, 1.0, 1.0, 1.0, 1.0, 1.0, 1.0, 1.0, 1.0, 1.0, 1.0, 1.0, 1.0, 1.0, 1.0, 1.0, 1.0, 1.0, 1.0, 1.0, 1.0, 1.0, 1.0, 1.0, 1.0, 1.0, 1.0, 1.0, 1.0, 1.0, 1.0, 1.0, 1.0, 1.0, 1.0, 1.0, 1.0, 1.0, 1.0, 1.0, 1.0, 1.0, 1.0, 1.0, 1.0, 1.0, 1.0, 1.0, 1.0, 1.0, 1.0, 1.0, 1.0, 1.0, 1.0, 1.0, 1.0, 1.0, 1.0])
me_plane_008.materials.append(mat_diffuse)
me_plane_008.use_remesh_preserve_volume = False
me_plane_008.use_remesh_preserve_attributes = False
me_plane_008.use_mirror_vertex_groups = False
me_plane_008.update()
me_plane = bpy.data.meshes.new('Plane')
me_plane.from_pydata([(2.948, -1.151, 1.863), (-0.7969, -1.307, 1.863), (-1.003, 2.448, 1.863), (3.332, -1.273, 1.863), (-0.9053, -1.449, 1.863), (-1.139, 2.802, 1.863), (-0.2244, 1.764, 1.863), (-0.1022, 1.882, 1.863), (0.1848, -1.268, 1.863), (0.2043, -1.405, 1.863), (1.979, -1.192, 1.863), (2.339, -0.5914, 1.863), (2.354, -0.373, 1.863), (1.932, -1.332, 1.863), (2.336, -0.5923, 1.563), (-0.1045, 1.881, 1.563), (-0.9052, -1.45, 1.563), (2.351, -0.3737, 1.563), (3.33, -1.273, 1.563), (1.93, -1.332, 1.563), (1.976, -1.193, 1.563), (0.2018, -1.405, 1.563), (-1.139, 2.802, 1.563), (0.1818, -1.268, 1.563), (-0.2274, 1.763, 1.563), (2.945, -1.152, 1.563), (-0.7968, -1.308, 1.563), (-1.003, 2.447, 1.563), (2.948, -1.151, 0.0), (-0.7969, -1.307, 0.0), (-1.003, 2.448, 0.0), (3.332, -1.273, 1.164e-09), (-0.9053, -1.449, 0.0), (-1.139, 2.802, 0.0), (-0.2244, 1.764, 1.164e-09), (-0.1022, 1.882, 1.076e-09), (0.1848, -1.268, 1.164e-09), (0.2043, -1.405, 1.164e-09), (1.979, -1.192, 1.164e-09), (2.339, -0.5914, 1.164e-09), (2.354, -0.373, 1.164e-09), (1.932, -1.332, 1.164e-09), (2.336, -0.5923, 0.3975), (-0.1045, 1.881, 0.3975), (-0.9052, -1.45, 0.3975), (2.351, -0.3737, 0.3975), (3.33, -1.273, 0.3975), (1.93, -1.332, 0.3975), (1.976, -1.193, 0.3975), (0.2018, -1.405, 0.3975), (-1.139, 2.802, 0.3975), (0.1818, -1.268, 0.3975), (-0.2274, 1.763, 0.3975), (2.945, -1.152, 0.3975), (-0.7968, -1.308, 0.3975), (-1.003, 2.447, 0.3975), (2.532, -1.061, -0.009982), (2.532, -1.061, 1.882), (2.532, -0.9771, -0.009982), (2.532, -0.9771, 1.882), (2.616, -1.061, -0.009982), (2.616, -1.061, 1.882), (2.616, -0.9771, -0.009982), (2.616, -0.9771, 1.882), (-0.2293, 1.763, 1.242), (0.2034, -1.405, 1.242), (-1.139, 2.801, 1.242), (-0.7968, -1.309, 1.242), (-1.003, 2.446, 1.242), (-0.106, 1.88, 1.242), (-0.9052, -1.451, 1.242), (0.1837, -1.268, 1.242), (-0.8165, -0.9486, 1.863), (-0.8374, -0.5691, 0.0), (-0.8374, -0.5691, 1.863), (-0.954, -0.5626, 1.863), (-0.9539, -0.5633, 1.563), (-0.8373, -0.5699, 1.563), (-0.9322, -0.9595, 1.563), (-0.954, -0.5626, 0.0), (-0.9539, -0.5633, 0.3975), (-0.8373, -0.5699, 0.3975), (-0.8165, -0.9486, 0.0), (-0.9539, -0.5637, 1.242), (-0.8373, -0.5705, 1.242), (-0.9322, -0.9588, 1.863), (-0.8165, -0.9494, 1.563), (-0.9322, -0.9588, 0.0), (-0.8165, -0.9494, 0.3975), (-0.8165, -0.9499, 1.242), (-0.9322, -0.9595, 0.3975), (-0.9322, -0.96, 1.242)], [], [(6, 7, 5, 2), (64, 68, 55, 52), (10, 13, 3, 0), (86, 72, 1, 26), (11, 12, 7, 6), (1, 4, 9, 8), (0, 3, 12, 11), (8, 9, 13, 10), (24, 14, 11, 6), (17, 15, 7, 12), (25, 20, 10, 0), (14, 25, 0, 11), (89, 86, 26, 67), (18, 17, 12, 3), (27, 24, 6, 2), (20, 23, 8, 10), (19, 18, 3, 13), (51, 71, 65, 49), (21, 19, 13, 9), (23, 26, 1, 8), (15, 22, 5, 7), (16, 21, 9, 4), (70, 65, 21, 16), (71, 67, 26, 23), (69, 66, 22, 15), (82, 29, 32, 87), (91, 90, 44, 70), (17, 14, 24, 15), (18, 25, 14, 17), (82, 88, 54, 29), (68, 64, 24, 27), (19, 20, 25, 18), (21, 23, 20, 19), (65, 71, 23, 21), (34, 30, 33, 35), (38, 28, 31, 41), (39, 34, 35, 40), (29, 36, 37, 32), (28, 39, 40, 31), (36, 38, 41, 37), (52, 34, 39, 42), (45, 40, 35, 43), (53, 28, 38, 48), (42, 39, 28, 53), (46, 31, 40, 45), (55, 30, 34, 52), (48, 38, 36, 51), (47, 41, 31, 46), (90, 87, 32, 44), (49, 37, 41, 47), (51, 36, 29, 54), (43, 35, 33, 50), (44, 32, 37, 49), (66, 69, 43, 50), (88, 89, 67, 54), (43, 69, 64, 52), (91, 70, 16, 78), (45, 43, 52, 42), (46, 45, 42, 53), (78, 16, 4, 85), (67, 71, 51, 54), (47, 46, 53, 48), (49, 47, 48, 51), (56, 57, 59, 58), (58, 59, 63, 62), (62, 63, 61, 60), (60, 61, 57, 56), (58, 62, 60, 56), (63, 59, 57, 61), (15, 24, 64, 69), (85, 4, 1, 72), (65, 70, 44, 49), (79, 73, 81, 80), (5, 75, 74, 2), (22, 76, 75, 5), (66, 83, 76, 22), (55, 68, 84, 81), (50, 33, 79, 80), (30, 55, 81, 73), (66, 50, 80, 83), (30, 73, 79, 33), (68, 27, 77, 84), (27, 2, 74, 77), (75, 85, 72, 74), (76, 78, 85, 75), (83, 91, 78, 76), (90, 88, 82, 87), (83, 84, 89, 91), (91, 89, 88, 90), (80, 81, 84, 83), (73, 82, 87, 79), (84, 77, 86, 89), (77, 74, 72, 86)])
me_plane.polygons.foreach_set('use_smooth', [True] * 93)
_k = {(0, 10): 1.0, (2, 6): 1.0, (3, 13): 1.0, (5, 7): 1.0, (2, 5): 1.0, (1, 4): 1.0, (6, 11): 1.0, (7, 12): 1.0, (1, 72): 1.0, (4, 85): 1.0, (1, 8): 1.0, (4, 9): 1.0, (0, 11): 1.0, (3, 12): 1.0, (8, 10): 1.0, (9, 13): 1.0, (4, 16): 1.0, (15, 24): 1.0, (15, 17): 1.0, (18, 19): 1.0, (17, 18): 1.0, (15, 69): 1.0, (19, 21): 1.0, (16, 70): 1.0, (5, 22): 1.0, (14, 25): 1.0, (20, 25): 1.0, (14, 24): 1.0, (20, 23): 1.0, (21, 23): 1.0, (23, 71): 1.0, (1, 26): 1.0, (2, 27): 1.0, (28, 38): 1.0, (30, 34): 1.0, (31, 41): 1.0, (33, 35): 1.0, (30, 33): 1.0, (29, 32): 1.0, (34, 39): 1.0, (35, 40): 1.0, (29, 82): 1.0, (32, 87): 1.0, (29, 36): 1.0, (32, 37): 1.0, (28, 39): 1.0, (31, 40): 1.0, (36, 38): 1.0, (37, 41): 1.0, (32, 44): 1.0, (49, 65): 1.0, (50, 66): 1.0, (43, 52): 1.0, (52, 64): 1.0, (54, 67): 1.0, (55, 68): 1.0, (43, 45): 1.0, (46, 47): 1.0, (45, 46): 1.0, (47, 49): 1.0, (33, 50): 1.0, (42, 53): 1.0, (48, 53): 1.0, (42, 52): 1.0, (48, 51): 1.0, (49, 51): 1.0, (29, 54): 1.0, (30, 55): 1.0, (56, 58): 1.0, (57, 59): 1.0, (58, 62): 1.0, (59, 63): 1.0, (60, 62): 1.0, (61, 63): 1.0, (56, 60): 1.0, (57, 61): 1.0, (24, 64): 1.0, (21, 65): 1.0, (22, 66): 1.0, (26, 67): 1.0, (27, 68): 1.0, (43, 69): 1.0, (44, 70): 1.0, (51, 71): 1.0, (30, 73): 1.0, (79, 80): 1.0, (80, 83): 1.0, (73, 79): 1.0, (2, 74): 1.0, (81, 84): 1.0, (5, 75): 1.0, (33, 79): 1.0, (80, 81): 1.0, (73, 81): 1.0, (83, 91): 1.0, (73, 82): 1.0, (87, 90): 1.0, (82, 88): 1.0, (90, 91): 1.0, (72, 74): 1.0, (82, 87): 1.0, (75, 85): 1.0, (79, 87): 1.0, (83, 84): 1.0, (84, 89): 1.0, (88, 89): 1.0, (89, 91): 1.0, (88, 90): 1.0}
me_plane.attributes.new('crease_edge', 'FLOAT', 'EDGE').data.foreach_set('value', [_k.get((min(e.vertices), max(e.vertices)), 0.0) for e in me_plane.edges])
_uv = me_plane.uv_layers.new(name='UVMap')
_uv.uv.foreach_set('vector', [0.454, 0.01701, 0.4419, 0.0002728, 0.5854, 0.0002677, 0.5524, 0.01701, 0.4542, 0.07856, 0.5527, 0.07859, 0.5525, 0.1833, 0.454, 0.1832, 0.8005, 0.2438, 0.7953, 0.2303, 0.9314, 0.2303, 0.8946, 0.2438, 0.1049, 0.8829, 0.105, 0.916, 0.01363, 0.916, 0.01358, 0.8829, 0.1161, 0.01702, 0.1293, 0.0002863, 0.4419, 0.0002728, 0.454, 0.01701, 0.5292, 0.2438, 0.5176, 0.2303, 0.6275, 0.2303, 0.6261, 0.2438, 0.03575, 0.01703, 0.0002677, 0.0002916, 0.1293, 0.0002863, 0.1161, 0.01702, 0.6261, 0.2438, 0.6275, 0.2303, 0.7953, 0.2303, 0.8005, 0.2438, 0.4541, 0.0501, 0.1162, 0.05012, 0.1161, 0.01702, 0.454, 0.01701, 0.1295, 0.6716, 0.442, 0.6716, 0.4419, 0.7069, 0.1293, 0.7069, 0.8943, 0.2769, 0.8002, 0.2769, 0.8005, 0.2438, 0.8946, 0.2438, 0.1162, 0.05012, 0.03591, 0.05012, 0.03575, 0.01703, 0.1161, 0.01702, 0.1049, 0.8545, 0.1049, 0.8829, 0.01358, 0.8829, 0.01356, 0.8544, 0.0004025, 0.6716, 0.1295, 0.6716, 0.1293, 0.7069, 0.0002693, 0.7069, 0.5526, 0.0501, 0.4541, 0.0501, 0.454, 0.01701, 0.5524, 0.01701, 0.8002, 0.2769, 0.6258, 0.2769, 0.6261, 0.2438, 0.8005, 0.2438, 0.6924, 0.8899, 0.8285, 0.8899, 0.8287, 0.9252, 0.6927, 0.9252, 0.9151, 0.6859, 0.9127, 0.7303, 0.9054, 0.7299, 0.9078, 0.6855, 0.5246, 0.8899, 0.6924, 0.8899, 0.6927, 0.9252, 0.5248, 0.9252, 0.6258, 0.2769, 0.5289, 0.2769, 0.5292, 0.2438, 0.6261, 0.2438, 0.442, 0.6716, 0.5855, 0.6716, 0.5854, 0.7069, 0.4419, 0.7069, 0.4148, 0.8899, 0.5246, 0.8899, 0.5248, 0.9252, 0.415, 0.9252, 0.4146, 0.8614, 0.5247, 0.8614, 0.5246, 0.8899, 0.4148, 0.8899, 0.6259, 0.3054, 0.5287, 0.3054, 0.5289, 0.2769, 0.6258, 0.2769, 0.4421, 0.6432, 0.5856, 0.6432, 0.5855, 0.6716, 0.442, 0.6716, 0.6223, 0.4691, 0.531, 0.469, 0.5176, 0.4573, 0.6211, 0.4573, 0.6894, 0.06404, 0.6894, 0.1687, 0.586, 0.1687, 0.5859, 0.06404, 0.9704, 0.4152, 0.9797, 0.4078, 0.9786, 0.5971, 0.9694, 0.5965, 0.9708, 0.3428, 0.98, 0.3628, 0.9797, 0.4078, 0.9704, 0.4152, 0.1051, 0.7075, 0.105, 0.7498, 0.01364, 0.7498, 0.01373, 0.7075, 0.5527, 0.07859, 0.4542, 0.07856, 0.4541, 0.0501, 0.5526, 0.0501, 0.8901, 0.8367, 0.8968, 0.8405, 0.8888, 0.8909, 0.8785, 0.9095, 0.9045, 0.7468, 0.9117, 0.7472, 0.8968, 0.8405, 0.8901, 0.8367, 0.9054, 0.7299, 0.9127, 0.7303, 0.9117, 0.7472, 0.9045, 0.7468, 0.4541, 0.929, 0.5526, 0.9291, 0.5854, 0.9459, 0.442, 0.9457, 0.8004, 0.4745, 0.8946, 0.4751, 0.9315, 0.4887, 0.7953, 0.488, 0.1162, 0.9285, 0.4541, 0.929, 0.442, 0.9457, 0.1294, 0.9452, 0.5292, 0.4751, 0.6261, 0.4749, 0.6274, 0.4884, 0.5176, 0.4887, 0.03572, 0.9291, 0.1162, 0.9285, 0.1294, 0.9452, 0.0002677, 0.9459, 0.6261, 0.4749, 0.8004, 0.4745, 0.7953, 0.488, 0.6274, 0.4884, 0.454, 0.1832, 0.4538, 0.2255, 0.1159, 0.2251, 0.1161, 0.1828, 0.1295, 0.5385, 0.1293, 0.494, 0.4419, 0.494, 0.442, 0.5385, 0.8944, 0.4096, 0.8948, 0.4568, 0.8006, 0.4521, 0.8003, 0.4098, 0.1161, 0.1828, 0.1159, 0.2251, 0.03555, 0.2298, 0.03576, 0.1827, 0.0004009, 0.5385, 0.0002677, 0.4892, 0.1293, 0.494, 0.1295, 0.5385, 0.5525, 0.1833, 0.5523, 0.2256, 0.4538, 0.2255, 0.454, 0.1832, 0.8003, 0.4098, 0.8006, 0.4521, 0.6263, 0.4523, 0.6259, 0.41, 0.6924, 0.7568, 0.6927, 0.7123, 0.8287, 0.7075, 0.8285, 0.7568, 0.6894, 0.1687, 0.6894, 0.2132, 0.586, 0.2132, 0.586, 0.1687, 0.5246, 0.7568, 0.5248, 0.7123, 0.6927, 0.7123, 0.6924, 0.7568, 0.6259, 0.41, 0.6263, 0.4523, 0.5293, 0.4524, 0.529, 0.4101, 0.442, 0.5385, 0.4419, 0.494, 0.5854, 0.494, 0.5855, 0.5385, 0.4148, 0.7568, 0.415, 0.7123, 0.5248, 0.7123, 0.5246, 0.7568, 0.5856, 0.6432, 0.4421, 0.6432, 0.442, 0.5385, 0.5855, 0.5385, 0.105, 0.7498, 0.1049, 0.8545, 0.01356, 0.8544, 0.01364, 0.7498, 0.9649, 0.6597, 0.9682, 0.6139, 0.9775, 0.6146, 0.9741, 0.6604, 0.6894, 0.06404, 0.5859, 0.06404, 0.586, 0.03556, 0.6894, 0.03556, 0.9403, 0.8394, 0.9649, 0.6597, 0.9741, 0.6604, 0.9485, 0.848, 0.9305, 0.9111, 0.9403, 0.8394, 0.9485, 0.848, 0.9424, 0.8926, 0.6894, 0.03556, 0.586, 0.03556, 0.586, 0.0002677, 0.6894, 0.0002677, 0.5287, 0.3054, 0.6259, 0.3054, 0.6259, 0.41, 0.529, 0.4101, 0.9035, 0.5945, 0.8999, 0.5208, 0.9081, 0.5405, 0.9106, 0.5914, 0.9078, 0.6855, 0.9035, 0.5945, 0.9106, 0.5914, 0.9151, 0.6859, 0.0, 0.0, 0.0, 0.0, 0.0, 0.0, 0.0, 0.0, 0.0, 0.0, 0.0, 0.0, 0.0, 0.0, 0.0, 0.0, 0.0, 0.0, 0.0, 0.0, 0.0, 0.0, 0.0, 0.0, 0.0, 0.0, 0.0, 0.0, 0.0, 0.0, 0.0, 0.0, 0.0, 0.0, 0.0, 0.0, 0.0, 0.0, 0.0, 0.0, 0.0, 0.0, 0.0, 0.0, 0.0, 0.0, 0.0, 0.0, 0.9694, 0.5965, 0.9786, 0.5971, 0.9775, 0.6146, 0.9682, 0.6139, 0.1037, 0.9278, 0.0002677, 0.9277, 0.01363, 0.916, 0.105, 0.916, 0.5247, 0.8614, 0.4146, 0.8614, 0.4148, 0.7568, 0.5246, 0.7568, 0.3645, 0.9837, 0.3654, 0.9589, 0.4496, 0.9618, 0.4487, 0.9865, 0.414, 0.9279, 0.2071, 0.9278, 0.1963, 0.9161, 0.379, 0.9162, 0.9997, 0.03556, 0.7928, 0.03556, 0.7929, 0.0002677, 0.9997, 0.0002677, 0.9996, 0.06404, 0.7928, 0.06404, 0.7928, 0.03556, 0.9997, 0.03556, 0.379, 0.7499, 0.3789, 0.8546, 0.1962, 0.8545, 0.1963, 0.7499, 0.9997, 0.1687, 0.9997, 0.2132, 0.7929, 0.2132, 0.7928, 0.1687, 0.3791, 0.7076, 0.379, 0.7499, 0.1963, 0.7499, 0.1964, 0.7076, 0.9996, 0.06404, 0.9997, 0.1687, 0.7928, 0.1687, 0.7928, 0.06404, 0.8964, 0.4692, 0.7137, 0.4691, 0.7245, 0.4574, 0.9314, 0.4574, 0.3789, 0.8546, 0.3789, 0.8831, 0.1963, 0.883, 0.1962, 0.8545, 0.3789, 0.8831, 0.379, 0.9162, 0.1963, 0.9161, 0.1963, 0.883, 0.2071, 0.9278, 0.1037, 0.9278, 0.105, 0.916, 0.1963, 0.9161, 0.7928, 0.03556, 0.6894, 0.03556, 0.6894, 0.0002677, 0.7929, 0.0002677, 0.7928, 0.06404, 0.6894, 0.06404, 0.6894, 0.03556, 0.7928, 0.03556, 0.8893, 0.9662, 0.8865, 0.9417, 0.9703, 0.9325, 0.973, 0.9569, 0.6276, 0.9925, 0.6284, 0.9678, 0.7087, 0.9615, 0.7114, 0.9859, 0.7114, 0.9859, 0.7087, 0.9615, 0.8865, 0.9417, 0.8893, 0.9662, 0.4487, 0.9865, 0.4496, 0.9618, 0.6284, 0.9678, 0.6276, 0.9925, 0.7137, 0.4691, 0.6223, 0.4691, 0.6211, 0.4573, 0.7245, 0.4574, 0.1962, 0.8545, 0.1963, 0.883, 0.1049, 0.8829, 0.1049, 0.8545, 0.1963, 0.883, 0.1963, 0.9161, 0.105, 0.916, 0.1049, 0.8829])
_ca = me_plane.color_attributes.new('Col', 'BYTE_COLOR', 'CORNER')
_ca.data.foreach_set('color', [1.0, 1.0, 1.0, 1.0, 1.0, 1.0, 1.0, 1.0, 1.0, 1.0, 1.0, 1.0, 1.0, 1.0, 1.0, 1.0, 1.0, 1.0, 1.0, 1.0, 1.0, 1.0, 1.0, 1.0, 1.0, 1.0, 1.0, 1.0, 1.0, 1.0, 1.0, 1.0, 1.0, 1.0, 1.0, 1.0, 1.0, 1.0, 1.0, 1.0, 1.0, 1.0, 1.0, 1.0, 1.0, 1.0, 1.0, 1.0, 1.0, 1.0, 1.0, 1.0, 1.0, 1.0, 1.0, 1.0, 1.0, 1.0, 1.0, 1.0, 1.0, 1.0, 1.0, 1.0, 1.0, 1.0, 1.0, 1.0, 1.0, 1.0, 1.0, 1.0, 1.0, 1.0, 1.0, 1.0, 1.0, 1.0, 1.0, 1.0, 1.0, 1.0, 1.0, 1.0, 1.0, 1.0, 1.0, 1.0, 1.0, 1.0, 1.0, 1.0, 1.0, 1.0, 1.0, 1.0, 1.0, 1.0, 1.0, 1.0, 1.0, 1.0, 1.0, 1.0, 1.0, 1.0, 1.0, 1.0, 1.0, 1.0, 1.0, 1.0, 1.0, 1.0, 1.0, 1.0, 1.0, 1.0, 1.0, 1.0, 1.0, 1.0, 1.0, 1.0, 1.0, 1.0, 1.0, 1.0, 1.0, 1.0, 1.0, 1.0, 1.0, 1.0, 1.0, 1.0, 1.0, 1.0, 1.0, 1.0, 1.0, 1.0, 1.0, 1.0, 1.0, 1.0, 1.0, 1.0, 1.0, 1.0, 1.0, 1.0, 1.0, 1.0, 1.0, 1.0, 1.0, 1.0, 1.0, 1.0, 1.0, 1.0, 1.0, 1.0, 1.0, 1.0, 1.0, 1.0, 1.0, 1.0, 1.0, 1.0, 1.0, 1.0, 1.0, 1.0, 1.0, 1.0, 1.0, 1.0, 1.0, 1.0, 1.0, 1.0, 1.0, 1.0, 1.0, 1.0, 1.0, 1.0, 1.0, 1.0, 1.0, 1.0, 1.0, 1.0, 1.0, 1.0, 1.0, 1.0, 1.0, 1.0, 1.0, 1.0, 1.0, 1.0, 1.0, 1.0, 1.0, 1.0, 1.0, 1.0, 1.0, 1.0, 1.0, 1.0, 1.0, 1.0, 1.0, 1.0, 1.0, 1.0, 1.0, 1.0, 1.0, 1.0, 1.0, 1.0, 1.0, 1.0, 1.0, 1.0, 1.0, 1.0, 1.0, 1.0, 1.0, 1.0, 1.0, 1.0, 1.0, 1.0, 1.0, 1.0, 1.0, 1.0, 1.0, 1.0, 1.0, 1.0, 1.0, 1.0, 1.0, 1.0, 1.0, 1.0, 1.0, 1.0, 1.0, 1.0, 1.0, 1.0, 1.0, 1.0, 1.0, 1.0, 1.0, 1.0, 1.0, 1.0, 1.0, 1.0, 1.0, 1.0, 1.0, 1.0, 1.0, 1.0, 1.0, 1.0, 1.0, 1.0, 1.0, 1.0, 1.0, 1.0, 1.0, 1.0, 1.0, 1.0, 1.0, 1.0, 1.0, 1.0, 1.0, 1.0, 1.0, 1.0, 1.0, 1.0, 1.0, 1.0, 1.0, 1.0, 1.0, 1.0, 1.0, 1.0, 1.0, 1.0, 1.0, 1.0, 1.0, 1.0, 1.0, 1.0, 1.0, 1.0, 1.0, 1.0, 1.0, 1.0, 1.0, 1.0, 1.0, 1.0, 1.0, 1.0, 1.0, 1.0, 1.0, 1.0, 1.0, 1.0, 1.0, 1.0, 1.0, 1.0, 1.0, 1.0, 1.0, 1.0, 1.0, 1.0, 1.0, 1.0, 1.0, 1.0, 1.0, 1.0, 1.0, 1.0, 1.0, 1.0, 1.0, 1.0, 1.0, 1.0, 1.0, 1.0, 1.0, 1.0, 1.0, 1.0, 1.0, 1.0, 1.0, 1.0, 1.0, 1.0, 1.0, 1.0, 1.0, 1.0, 1.0, 1.0, 1.0, 1.0, 1.0, 1.0, 1.0, 1.0, 1.0, 1.0, 1.0, 1.0, 1.0, 1.0, 1.0, 1.0, 1.0, 1.0, 1.0, 1.0, 1.0, 1.0, 1.0, 1.0, 1.0, 1.0, 1.0, 1.0, 1.0, 1.0, 1.0, 1.0, 1.0, 1.0, 1.0, 1.0, 1.0, 1.0, 1.0, 1.0, 1.0, 1.0, 1.0, 1.0, 1.0, 1.0, 1.0, 1.0, 1.0, 1.0, 1.0, 1.0, 1.0, 1.0, 1.0, 1.0, 1.0, 1.0, 1.0, 1.0, 1.0, 1.0, 1.0, 1.0, 1.0, 1.0, 1.0, 1.0, 1.0, 1.0, 1.0, 1.0, 1.0, 1.0, 1.0, 1.0, 1.0, 1.0, 1.0, 1.0, 1.0, 1.0, 1.0, 1.0, 1.0, 1.0, 1.0, 1.0, 1.0, 1.0, 1.0, 1.0, 1.0, 1.0, 1.0, 1.0, 1.0, 1.0, 1.0, 1.0, 1.0, 1.0, 1.0, 1.0, 1.0, 1.0, 1.0, 1.0, 1.0, 1.0, 1.0, 1.0, 1.0, 1.0, 1.0, 1.0, 1.0, 1.0, 1.0, 1.0, 1.0, 1.0, 1.0, 1.0, 1.0, 1.0, 1.0, 1.0, 1.0, 1.0, 1.0, 1.0, 1.0, 1.0, 1.0, 1.0, 1.0, 1.0, 1.0, 1.0, 1.0, 1.0, 1.0, 1.0, 1.0, 1.0, 1.0, 1.0, 1.0, 1.0, 1.0, 1.0, 1.0, 1.0, 1.0, 1.0, 1.0, 1.0, 1.0, 1.0, 1.0, 1.0, 1.0, 1.0, 1.0, 1.0, 1.0, 1.0, 1.0, 1.0, 1.0, 1.0, 1.0, 1.0, 1.0, 1.0, 1.0, 1.0, 1.0, 1.0, 1.0, 1.0, 1.0, 1.0, 1.0, 1.0, 1.0, 1.0, 1.0, 1.0, 1.0, 1.0, 1.0, 1.0, 1.0, 1.0, 1.0, 1.0, 1.0, 1.0, 1.0, 1.0, 1.0, 1.0, 1.0, 1.0, 1.0, 1.0, 1.0, 1.0, 1.0, 1.0, 1.0, 1.0, 1.0, 1.0, 1.0, 1.0, 1.0, 1.0, 1.0, 1.0, 1.0, 1.0, 1.0, 1.0, 1.0, 1.0, 1.0, 1.0, 1.0, 1.0, 1.0, 1.0, 1.0, 1.0, 1.0, 1.0, 1.0, 1.0, 1.0, 1.0, 1.0, 1.0, 1.0, 1.0, 1.0, 1.0, 1.0, 1.0, 1.0, 1.0, 1.0, 1.0, 1.0, 1.0, 1.0, 1.0, 1.0, 1.0, 1.0, 1.0, 1.0, 1.0, 1.0, 1.0, 1.0, 1.0, 1.0, 1.0, 1.0, 1.0, 1.0, 1.0, 1.0, 1.0, 1.0, 1.0, 1.0, 1.0, 1.0, 1.0, 1.0, 1.0, 1.0, 1.0, 1.0, 1.0, 1.0, 1.0, 1.0, 1.0, 1.0, 1.0, 1.0, 1.0, 1.0, 1.0, 1.0, 1.0, 1.0, 1.0, 1.0, 1.0, 1.0, 1.0, 1.0, 1.0, 1.0, 1.0, 1.0, 1.0, 1.0, 1.0, 1.0, 1.0, 1.0, 1.0, 1.0, 1.0, 1.0, 1.0, 1.0, 1.0, 1.0, 1.0, 1.0, 1.0, 1.0, 1.0, 1.0, 1.0, 1.0, 1.0, 1.0, 1.0, 1.0, 1.0, 1.0, 1.0, 1.0, 1.0, 1.0, 1.0, 1.0, 1.0, 1.0, 1.0, 1.0, 1.0, 1.0, 1.0, 1.0, 1.0, 1.0, 1.0, 1.0, 1.0, 1.0, 1.0, 1.0, 1.0, 1.0, 1.0, 1.0, 1.0, 1.0, 1.0, 1.0, 1.0, 1.0, 1.0, 1.0, 1.0, 1.0, 1.0, 1.0, 1.0, 1.0, 1.0, 1.0, 1.0, 1.0, 1.0, 1.0, 1.0, 1.0, 1.0, 1.0, 1.0, 1.0, 1.0, 1.0, 1.0, 1.0, 1.0, 1.0, 1.0, 1.0, 1.0, 1.0, 1.0, 1.0, 1.0, 1.0, 1.0, 1.0, 1.0, 1.0, 1.0, 1.0, 1.0, 1.0, 1.0, 1.0, 1.0, 1.0, 1.0, 1.0, 1.0, 1.0, 1.0, 1.0, 1.0, 1.0, 1.0, 1.0, 1.0, 1.0, 1.0, 1.0, 1.0, 1.0, 1.0, 1.0, 1.0, 1.0, 1.0, 1.0, 1.0, 1.0, 1.0, 1.0, 1.0, 1.0, 1.0, 1.0, 1.0, 1.0, 1.0, 1.0, 1.0, 1.0, 1.0, 1.0, 1.0, 1.0, 1.0, 1.0, 1.0, 1.0, 1.0, 1.0, 1.0, 1.0, 1.0, 1.0, 1.0, 1.0, 1.0, 1.0, 1.0, 1.0, 1.0, 1.0, 1.0, 1.0, 1.0, 1.0, 1.0, 1.0, 1.0, 1.0, 1.0, 1.0, 1.0, 1.0, 1.0, 1.0, 1.0, 1.0, 1.0, 1.0, 1.0, 1.0, 1.0, 1.0, 1.0, 1.0, 1.0, 1.0, 1.0, 1.0, 1.0, 1.0, 1.0, 1.0, 1.0, 1.0, 1.0, 1.0, 1.0, 1.0, 1.0, 1.0, 1.0, 1.0, 1.0, 1.0, 1.0, 1.0, 1.0, 1.0, 1.0, 1.0, 1.0, 1.0, 1.0, 1.0, 1.0, 1.0, 1.0, 1.0, 1.0, 1.0, 1.0, 1.0, 1.0, 1.0, 1.0, 1.0, 1.0, 1.0, 1.0, 1.0, 1.0, 1.0, 1.0, 1.0, 1.0, 1.0, 1.0, 1.0, 1.0, 1.0, 1.0, 1.0, 1.0, 1.0, 1.0, 1.0, 1.0, 1.0, 1.0, 1.0, 1.0, 1.0, 1.0, 1.0, 1.0, 1.0, 1.0, 1.0, 1.0, 1.0, 1.0, 1.0, 1.0, 1.0, 1.0, 1.0, 1.0, 1.0, 1.0, 1.0, 1.0, 1.0, 1.0, 1.0, 1.0, 1.0, 1.0, 1.0, 1.0, 1.0, 1.0, 1.0, 1.0, 1.0, 1.0, 1.0, 1.0, 1.0, 1.0, 1.0, 1.0, 1.0, 1.0, 1.0, 1.0, 1.0, 1.0, 1.0, 1.0, 1.0, 1.0, 1.0, 1.0, 1.0, 1.0, 1.0, 1.0, 1.0, 1.0, 1.0, 1.0, 1.0, 1.0, 1.0, 1.0, 1.0, 1.0, 1.0, 1.0, 1.0, 1.0, 1.0, 1.0, 1.0, 1.0, 1.0, 1.0, 1.0, 1.0, 1.0, 1.0, 1.0, 1.0, 1.0, 1.0, 1.0, 1.0, 1.0, 1.0, 1.0, 1.0, 1.0, 1.0, 1.0, 1.0, 1.0, 1.0, 1.0, 1.0, 1.0, 1.0, 1.0, 1.0, 1.0, 1.0, 1.0, 1.0, 1.0, 1.0, 1.0, 1.0, 1.0, 1.0, 1.0, 1.0, 1.0, 1.0, 1.0, 1.0, 1.0, 1.0, 1.0, 1.0, 1.0, 1.0, 1.0, 1.0, 1.0, 1.0, 1.0, 1.0, 1.0, 1.0, 1.0, 1.0, 1.0, 1.0, 1.0, 1.0, 1.0, 1.0, 1.0, 1.0, 1.0, 1.0, 1.0, 1.0, 1.0, 1.0, 1.0, 1.0, 1.0, 1.0, 1.0, 1.0, 1.0, 1.0, 1.0, 1.0, 1.0, 1.0, 1.0, 1.0, 1.0, 1.0, 1.0, 1.0, 1.0, 1.0, 1.0, 1.0, 1.0, 1.0, 1.0, 1.0, 1.0, 1.0, 1.0, 1.0, 1.0, 1.0, 1.0, 1.0, 1.0, 1.0, 1.0, 1.0, 1.0, 1.0, 1.0, 1.0, 1.0, 1.0, 1.0, 1.0, 1.0, 1.0, 1.0, 1.0, 1.0, 1.0, 1.0, 1.0, 1.0, 1.0, 1.0, 1.0, 1.0, 1.0, 1.0, 1.0, 1.0, 1.0, 1.0, 1.0, 1.0, 1.0, 1.0, 1.0, 1.0, 1.0, 1.0, 1.0, 1.0, 1.0, 1.0, 1.0, 1.0, 1.0, 1.0, 1.0, 1.0, 1.0, 1.0, 1.0, 1.0, 1.0, 1.0, 1.0, 1.0, 1.0, 1.0, 1.0, 1.0, 1.0, 1.0, 1.0, 1.0, 1.0, 1.0, 1.0, 1.0, 1.0, 1.0, 1.0, 1.0, 1.0, 1.0, 1.0, 1.0, 1.0, 1.0, 1.0, 1.0, 1.0, 1.0, 1.0, 1.0, 1.0, 1.0, 1.0, 1.0, 1.0, 1.0, 1.0, 1.0, 1.0, 1.0, 1.0, 1.0, 1.0, 1.0, 1.0, 1.0, 1.0, 1.0, 1.0, 1.0, 1.0, 1.0, 1.0, 1.0, 1.0, 1.0, 1.0, 1.0, 1.0, 1.0, 1.0, 1.0, 1.0, 1.0, 1.0, 1.0, 1.0, 1.0, 1.0, 1.0, 1.0, 1.0, 1.0, 1.0, 1.0, 1.0, 1.0, 1.0, 1.0, 1.0, 1.0, 1.0, 1.0, 1.0, 1.0, 1.0, 1.0, 1.0, 1.0, 1.0, 1.0, 1.0, 1.0, 1.0, 1.0, 1.0, 1.0, 1.0, 1.0, 1.0, 1.0, 1.0, 1.0, 1.0, 1.0, 1.0, 1.0, 1.0, 1.0, 1.0, 1.0, 1.0, 1.0, 1.0, 1.0, 1.0, 1.0, 1.0, 1.0, 1.0, 1.0, 1.0, 1.0, 1.0, 1.0, 1.0, 1.0, 1.0, 1.0, 1.0, 1.0, 1.0, 1.0, 1.0, 1.0, 1.0, 1.0, 1.0, 1.0, 1.0, 1.0, 1.0, 1.0, 1.0, 1.0, 1.0, 1.0, 1.0, 1.0, 1.0, 1.0, 1.0, 1.0, 1.0, 1.0, 1.0, 1.0, 1.0, 1.0, 1.0, 1.0, 1.0, 1.0, 1.0, 1.0, 1.0, 1.0, 1.0, 1.0, 1.0, 1.0, 1.0, 1.0, 1.0, 1.0, 1.0, 1.0, 1.0, 1.0, 1.0, 1.0, 1.0, 1.0, 1.0, 1.0, 1.0, 1.0, 1.0, 1.0, 1.0, 1.0, 1.0, 1.0, 1.0, 1.0, 1.0, 1.0, 1.0, 1.0, 1.0, 1.0, 1.0, 1.0, 1.0, 1.0, 1.0, 1.0, 1.0, 1.0, 1.0, 1.0, 1.0, 1.0, 1.0, 1.0, 1.0, 1.0, 1.0, 1.0, 1.0, 1.0, 1.0, 1.0, 1.0, 1.0, 1.0, 1.0, 1.0, 1.0, 1.0, 1.0, 1.0, 1.0, 1.0, 1.0, 1.0, 1.0, 1.0, 1.0, 1.0, 1.0, 1.0, 1.0, 1.0, 1.0, 1.0, 1.0, 1.0, 1.0, 1.0, 1.0, 1.0, 1.0, 1.0, 1.0, 1.0, 1.0, 1.0, 1.0, 1.0, 1.0, 1.0, 1.0, 1.0, 1.0, 1.0, 1.0, 1.0, 1.0, 1.0, 1.0, 1.0, 1.0, 1.0, 1.0, 1.0, 1.0, 1.0, 1.0, 1.0, 1.0, 1.0, 1.0, 1.0, 1.0, 1.0, 1.0, 1.0, 1.0, 1.0, 1.0, 1.0, 1.0, 1.0, 1.0, 1.0, 1.0, 1.0, 1.0, 1.0, 1.0, 1.0, 1.0, 1.0, 1.0, 1.0, 1.0, 1.0, 1.0, 1.0, 1.0])
me_plane.materials.append(mat_diffuse)
me_plane.use_remesh_preserve_volume = False
me_plane.use_remesh_preserve_attributes = False
me_plane.use_mirror_vertex_groups = False
me_plane.update()

# ---- objects
ob_main = bpy.data.objects.new('Main', None)
ob_diner_group = bpy.data.objects.new('Diner Group', None)
ob_hp = bpy.data.objects.new('HP', me_plane_008)
ob_lp = bpy.data.objects.new('LP', me_plane)

# ---- transforms, parenting, visibility, modifiers, constraints
ob_main.location = (0.0, 0.0, 0.0)
ob_main.empty_image_offset = (0.0, 0.0)
ob_main.color = (0.8, 0.8, 0.8, 1.0)
ob_main.lineart.crease_threshold = 0.0
ob_diner_group.location = (0.0, 0.0, 0.0)
ob_diner_group.empty_display_size = 5.0
ob_diner_group.empty_image_offset = (0.0, 0.0)
ob_diner_group.lineart.crease_threshold = 0.0
ob_hp.parent = ob_diner_group
ob_hp.location = (0.0, 0.0, 0.0)
ob_hp.lineart.crease_threshold = 0.0
_vg = ob_hp.vertex_groups.new(name='Pillars')
_vg = ob_hp.vertex_groups.new(name='Glass')
_vg = ob_hp.vertex_groups.new(name='Ceiling')
_vg = ob_hp.vertex_groups.new(name='diner outter side')
_vg = ob_hp.vertex_groups.new(name='diner inner side')
_vg = ob_hp.vertex_groups.new(name='diner poles')
_m = ob_hp.modifiers.new('Subsurf', 'SUBSURF')
_m.uv_smooth = 'PRESERVE_CORNERS'
_m.levels = 3
_m.render_levels = 3
_m.show_only_control_edges = False
_m = ob_hp.modifiers.new('Auto Smooth', 'NODES')
_m.node_group = ng_auto_smooth
_gi = [s.identifier for s in ng_auto_smooth.interface.items_tree if s.item_type == 'SOCKET' and s.in_out == 'INPUT']
_m[_gi[1]] = 1.398  # Angle
ob_lp.parent = ob_diner_group
ob_lp.location = (0.0, 0.0, 0.0)
ob_lp.hide_viewport = True
ob_lp.lineart.crease_threshold = 0.0
_vg = ob_lp.vertex_groups.new(name='Pillars')
_vg = ob_lp.vertex_groups.new(name='Glass')
_vg = ob_lp.vertex_groups.new(name='Ceiling')
_vg = ob_lp.vertex_groups.new(name='diner outter side')
_vg = ob_lp.vertex_groups.new(name='diner inner side')
_vg = ob_lp.vertex_groups.new(name='diner poles')
_m = ob_lp.modifiers.new('Auto Smooth', 'NODES')
_m.node_group = ng_auto_smooth
_gi = [s.identifier for s in ng_auto_smooth.interface.items_tree if s.item_type == 'SOCKET' and s.in_out == 'INPUT']
_m[_gi[1]] = 0.7069  # Angle

# ---- collection membership
col_collection_1.objects.link(ob_main)
col_collection_2.objects.link(ob_diner_group)
col_collection_2.objects.link(ob_hp)
col_collection_2.objects.link(ob_lp)

# ---- scene / render settings (as saved in the file)
scene.frame_start = 1; scene.frame_end = 250; scene.frame_set(172)
scene.render.engine = 'BLENDER_EEVEE_NEXT'
scene.render.resolution_x = 1922
scene.render.resolution_percentage = 50
scene.render.pixel_aspect_x = 1.1
scene.render.pixel_aspect_y = 1.07
scene.render.dither_intensity = 0.0
scene.render.use_bake_selected_to_active = True
scene.render.bake_margin = 0
scene.cycles.use_denoising = False
scene.cycles.samples = 128
scene.cycles.sampling_pattern = 'TABULATED_SOBOL'
scene.cycles.light_sampling_threshold = 0.0
scene.cycles.use_adaptive_sampling = False
scene.cycles.use_light_tree = False
scene.cycles.blur_glossy = 0.0
scene.cycles.sample_clamp_indirect = 0.0
scene.cycles.bake_type = 'NORMAL'
scene.view_settings.view_transform = 'Standard'
bpy.context.view_layer.update()

# ---- added for rendering (the .blend has no active camera and no usable light): camera, sun
cam_auto = bpy.data.cameras.new('AutoCamera')
cam_auto.lens = 50.0
cam_auto.sensor_width = 36.0
cam_auto.clip_end = 1000.0
ob_auto_camera = bpy.data.objects.new('AutoCamera', cam_auto)
scene.collection.objects.link(ob_auto_camera)
ob_auto_camera.location = (7.06853, -6.49017, 5.71342)
ob_auto_camera.rotation_euler = (1.09748, -7.21219e-08, 0.694738)
scene.camera = ob_auto_camera
light_auto_sun = bpy.data.lights.new('AutoSun', 'SUN')
light_auto_sun.energy = 3.0
light_auto_sun.angle = 0.0523599
ob_auto_sun = bpy.data.objects.new('AutoSun', light_auto_sun)
scene.collection.objects.link(ob_auto_sun)
ob_auto_sun.rotation_euler = (0.872665, 0.174533, 0.523599)
bpy.context.view_layer.update()
